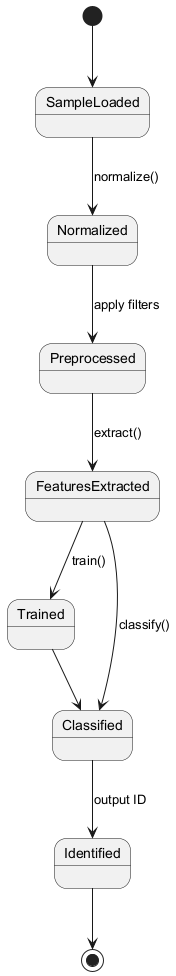

The diagram above was rendered by PlantUML. Its source (embedded in the PNG):
@startuml
state SampleLoaded
state Normalized
state Preprocessed
state FeaturesExtracted
state Trained
state Classified
state Identified

[*] --> SampleLoaded
SampleLoaded --> Normalized : normalize()
Normalized --> Preprocessed : apply filters
Preprocessed --> FeaturesExtracted : extract()
FeaturesExtracted --> Trained : train()
FeaturesExtracted --> Classified : classify()
Trained --> Classified
Classified --> Identified : output ID
Identified --> [*]
@enduml